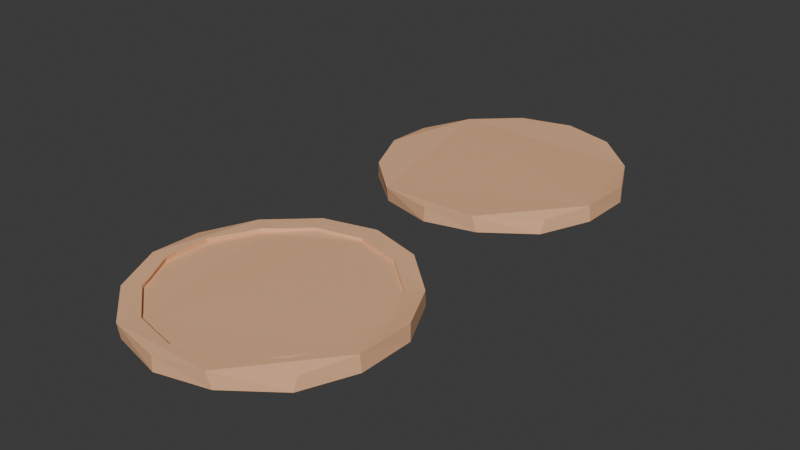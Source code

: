 # Source: Pizza_2.blend  (saved by Blender 4.1.23; exported with 4.5.12 LTS)
import bpy
from mathutils import Matrix  # noqa: F401  (used for matrix-valued properties, if any)

bpy.ops.wm.read_factory_settings(use_empty=True)
scene = bpy.context.scene
scene.name = 'Scene'

# ---- materials (node trees are filled in below, after node groups)
mat_material_001 = bpy.data.materials.new('Material.001')
mat_material_001.use_transparent_shadow = False

# ---- material node trees
mat_material_001.use_nodes = True; mat_material_001.node_tree.nodes.clear()
_N = mat_material_001.node_tree.nodes; _L = mat_material_001.node_tree.links
n0 = _N.new('ShaderNodeBsdfPrincipled'); n0.name = 'Principled BSDF'; n0.location = (10, 300)
n0.inputs[0].default_value = (0.8631, 0.4851, 0.2705, 1.0)
n1 = _N.new('ShaderNodeOutputMaterial'); n1.name = 'Material Output'; n1.location = (300, 300)
_L.new(n0.outputs[0], n1.inputs[0])
n1.is_active_output = True

# ---- world
world_world = bpy.data.worlds.new('World'); scene.world = world_world
world_world.use_nodes = True; world_world.node_tree.nodes.clear()
_N = world_world.node_tree.nodes; _L = world_world.node_tree.links
n0 = _N.new('ShaderNodeOutputWorld'); n0.name = 'World Output'; n0.location = (300, 300)
n1 = _N.new('ShaderNodeBackground'); n1.name = 'Background'; n1.location = (10, 300)
n1.inputs[0].default_value = (0.05088, 0.05088, 0.05088, 1.0)
_L.new(n1.outputs[0], n0.inputs[0])
n0.is_active_output = True
world_world.color = (0.05088, 0.05088, 0.05088)
world_world.use_sun_shadow = False
world_world.sun_shadow_jitter_overblur = 0.0

# ---- meshes
me_cylinder = bpy.data.meshes.new('Cylinder')
me_cylinder.from_pydata([(0.003931, 1.02, -0.04789), (0.0069, 1.034, 0.1745), (0.4365, 0.9113, -0.05569), (0.4391, 0.9157, 0.1757), (0.7836, 0.6154, -0.06823), (0.7853, 0.6078, 0.1469), (0.9763, 0.2238, -0.07154), (0.9723, 0.2286, 0.1727), (0.9773, -0.2306, -0.05496), (0.9654, -0.2323, 0.1808), (0.7876, -0.611, -0.08921), (0.7986, -0.5806, 0.1117), (0.4197, -0.9023, -0.0701), (0.3869, -0.9188, 0.1661), (0.002592, -1.001, -0.08132), (0.00868, -0.9988, 0.1351), (-0.4354, -0.8926, -0.08844), (-0.4436, -0.9073, 0.1374), (-0.7779, -0.6133, -0.07545), (-0.7694, -0.6189, 0.164), (-0.9885, -0.2218, -0.07465), (-0.9527, -0.2068, 0.1836), (-0.9821, 0.2148, -0.0802), (-0.9742, 0.2113, 0.1346), (-0.7826, 0.6237, -0.08553), (-0.7834, 0.6251, 0.148), (-0.4276, 0.9199, -0.04968), (-0.4243, 0.93, 0.1645)], [], [(0, 1, 3, 2), (2, 3, 5, 4), (4, 5, 7, 6), (6, 7, 9, 8), (8, 9, 11, 10), (10, 11, 13, 12), (12, 13, 15, 14), (14, 15, 17, 16), (16, 17, 19, 18), (18, 19, 21, 20), (20, 21, 23, 22), (22, 23, 25, 24), (3, 1, 27, 25, 23, 21, 19, 17, 15, 13, 11, 9, 7, 5), (24, 25, 27, 26), (26, 27, 1, 0), (0, 2, 4, 6, 8, 10, 12, 14, 16, 18, 20, 22, 24, 26)])
_uv = me_cylinder.uv_layers.new(name='UVMap')
_uv.uv.foreach_set('vector', [1.0, 0.5, 1.0, 1.0, 0.9286, 1.0, 0.9286, 0.5, 0.9286, 0.5, 0.9286, 1.0, 0.8571, 1.0, 0.8571, 0.5, 0.8571, 0.5, 0.8571, 1.0, 0.7857, 1.0, 0.7857, 0.5, 0.7857, 0.5, 0.7857, 1.0, 0.7143, 1.0, 0.7143, 0.5, 0.7143, 0.5, 0.7143, 1.0, 0.6429, 1.0, 0.6429, 0.5, 0.6429, 0.5, 0.6429, 1.0, 0.5714, 1.0, 0.5714, 0.5, 0.5714, 0.5, 0.5714, 1.0, 0.5, 1.0, 0.5, 0.5, 0.5, 0.5, 0.5, 1.0, 0.4286, 1.0, 0.4286, 0.5, 0.4286, 0.5, 0.4286, 1.0, 0.3571, 1.0, 0.3571, 0.5, 0.3571, 0.5, 0.3571, 1.0, 0.2857, 1.0, 0.2857, 0.5, 0.2857, 0.5, 0.2857, 1.0, 0.2143, 1.0, 0.2143, 0.5, 0.2143, 0.5, 0.2143, 1.0, 0.1429, 1.0, 0.1429, 0.5, 0.3541, 0.4662, 0.25, 0.49, 0.1459, 0.4662, 0.06236, 0.3996, 0.01602, 0.3034, 0.01602, 0.1966, 0.06236, 0.1004, 0.1459, 0.03377, 0.25, 0.01, 0.3541, 0.03377, 0.4376, 0.1004, 0.484, 0.1966, 0.484, 0.3034, 0.4376, 0.3996, 0.1429, 0.5, 0.1429, 1.0, 0.07143, 1.0, 0.07143, 0.5, 0.07143, 0.5, 0.07143, 1.0, -1.341e-07, 1.0, -1.341e-07, 0.5, 0.75, 0.49, 0.8541, 0.4662, 0.9376, 0.3996, 0.984, 0.3034, 0.984, 0.1966, 0.9376, 0.1004, 0.8541, 0.03377, 0.75, 0.01, 0.6459, 0.03377, 0.5624, 0.1004, 0.516, 0.1966, 0.516, 0.3034, 0.5624, 0.3996, 0.6459, 0.4662])
me_cylinder.materials.append(mat_material_001)
me_cylinder.update()
me_cylinder_001 = bpy.data.meshes.new('Cylinder.001')
me_cylinder_001.from_pydata([(0.003374, 0.8754, 0.1247), (0.003931, 1.02, -0.04789), (0.0069, 1.034, 0.1745), (0.3746, 0.782, 0.1169), (0.4365, 0.9113, -0.05569), (0.4391, 0.9157, 0.1757), (0.7836, 0.6154, -0.06823), (0.6725, 0.5281, 0.1044), (0.7853, 0.6078, 0.1469), (0.9763, 0.2238, -0.07154), (0.8378, 0.1921, 0.1011), (0.9723, 0.2286, 0.1727), (0.9773, -0.2306, -0.05496), (0.8387, -0.1979, 0.1177), (0.9654, -0.2323, 0.1808), (0.7876, -0.611, -0.08921), (0.6759, -0.5243, 0.08342), (0.7986, -0.5806, 0.1117), (0.4197, -0.9023, -0.0701), (0.3602, -0.7743, 0.1025), (0.3869, -0.9188, 0.1661), (0.002224, -0.8587, 0.09131), (0.002592, -1.001, -0.08132), (0.00868, -0.9988, 0.1351), (-0.4354, -0.8926, -0.08844), (-0.3737, -0.766, 0.08419), (-0.4436, -0.9073, 0.1374), (-0.7779, -0.6133, -0.07545), (-0.6675, -0.5263, 0.09718), (-0.7694, -0.6189, 0.164), (-0.9885, -0.2218, -0.07465), (-0.8483, -0.1904, 0.09798), (-0.9527, -0.2068, 0.1836), (-0.8428, 0.1843, 0.09243), (-0.9821, 0.2148, -0.0802), (-0.9742, 0.2113, 0.1346), (-0.6716, 0.5352, 0.0871), (-0.7826, 0.6237, -0.08553), (-0.7834, 0.6251, 0.148), (-0.367, 0.7894, 0.1229), (-0.4276, 0.9199, -0.04968), (-0.4243, 0.93, 0.1645), (-0.3665, 0.7909, 0.1588), (-0.5684, 0.6228, 0.1479), (0.0677, 0.86, 0.1633), (0.375, 0.7827, 0.1582), (0.4309, 0.7331, 0.155), (0.5751, 0.6101, 0.1471), (0.003828, 0.8775, 0.1644), (-0.8442, -0.06562, 0.1682), (-0.8397, -0.1868, 0.17), (-0.7954, 0.2823, 0.1559), (-0.8406, 0.1833, 0.1631), (-0.4973, -0.6649, 0.139), (-0.6657, -0.5275, 0.1561), (-0.7033, -0.4432, 0.1589), (-0.7349, 0.4062, 0.1465), (-0.0983, -0.8377, 0.1487), (0.003699, -0.8583, 0.1524), (0.2601, -0.7978, 0.1608), (-0.2301, -0.805, 0.1439), (0.3529, -0.778, 0.1638), (0.5597, -0.6136, 0.1697), (0.6801, -0.5127, 0.1731), (-0.6458, 0.5576, 0.1506), (0.836, -0.1688, 0.1783), (0.8353, 0.08843, 0.1679), (0.8369, 0.1931, 0.1637), (0.6728, 0.5267, 0.1503), (-0.6718, 0.5356, 0.1497), (-0.4369, -0.7142, 0.1399), (0.8361, -0.1983, 0.178), (-0.3754, -0.7692, 0.1408)], [], [(1, 2, 5, 4), (4, 5, 8, 6), (6, 8, 11, 9), (9, 11, 14, 12), (12, 14, 17, 15), (15, 17, 20, 18), (18, 20, 23, 22), (22, 23, 26, 24), (24, 26, 29, 27), (27, 29, 32, 30), (30, 32, 35, 34), (34, 35, 38, 37), (50, 32, 29, 26, 23, 20, 17, 14, 71, 63, 62, 61, 59, 58, 57, 60, 72, 70, 53, 54, 55), (71, 14, 11, 8, 5, 2, 41, 38, 35, 32, 50, 49, 52, 51, 56, 69, 64, 43, 42, 48, 44, 45, 46, 47, 68, 67, 66, 65), (37, 38, 41, 40), (40, 41, 2, 1), (40, 1, 4, 6, 9, 12, 15, 18, 22, 24, 27, 30, 34, 37), (48, 0, 3, 45, 44), (45, 3, 7, 68, 47, 46), (7, 10, 67, 68), (10, 13, 71, 65, 66, 67), (13, 16, 63, 71), (16, 19, 61, 62, 63), (19, 21, 58, 59, 61), (21, 25, 72, 60, 57, 58), (25, 28, 54, 53, 70, 72), (28, 31, 50, 55, 54), (50, 31, 33, 52, 49), (33, 36, 69, 56, 51, 52), (69, 36, 39, 42, 43, 64), (42, 39, 0, 48), (33, 31, 28, 25, 21, 19, 16, 13, 10, 7, 3, 0, 39, 36)])
_uv = me_cylinder_001.uv_layers.new(name='UVMap')
_uv.uv.foreach_set('vector', [1.0, 0.5, 1.0, 1.0, 0.9286, 1.0, 0.9286, 0.5, 0.9286, 0.5, 0.9286, 1.0, 0.8571, 1.0, 0.8571, 0.5, 0.8571, 0.5, 0.8571, 1.0, 0.7857, 1.0, 0.7857, 0.5, 0.7857, 0.5, 0.7857, 1.0, 0.7143, 1.0, 0.7143, 0.5, 0.7143, 0.5, 0.7143, 1.0, 0.6429, 1.0, 0.6429, 0.5, 0.6429, 0.5, 0.6429, 1.0, 0.5714, 1.0, 0.5714, 0.5, 0.5714, 0.5, 0.5714, 1.0, 0.5, 1.0, 0.5, 0.5, 0.5, 0.5, 0.5, 1.0, 0.4286, 1.0, 0.4286, 0.5, 0.4286, 0.5, 0.4286, 1.0, 0.3571, 1.0, 0.3571, 0.5, 0.3571, 0.5, 0.3571, 1.0, 0.2857, 1.0, 0.2857, 0.5, 0.2857, 0.5, 0.2857, 1.0, 0.2143, 1.0, 0.2143, 0.5, 0.2143, 0.5, 0.2143, 1.0, 0.1429, 1.0, 0.1429, 0.5, 0.04452, 0.2026, 0.01602, 0.1966, 0.06236, 0.1004, 0.1459, 0.03377, 0.25, 0.01, 0.3541, 0.03377, 0.4376, 0.1004, 0.484, 0.1966, 0.4518, 0.2024, 0.4121, 0.121, 0.386, 0.09908, 0.3411, 0.06457, 0.3178, 0.06002, 0.2512, 0.0443, 0.2265, 0.04918, 0.1953, 0.05721, 0.1607, 0.06596, 0.1455, 0.07887, 0.1304, 0.09035, 0.08791, 0.1223, 0.07837, 0.142, 0.4518, 0.2024, 0.484, 0.1966, 0.484, 0.3034, 0.4376, 0.3996, 0.3541, 0.4662, 0.25, 0.49, 0.1459, 0.4662, 0.06236, 0.3996, 0.01602, 0.3034, 0.01602, 0.1966, 0.04452, 0.2026, 0.04436, 0.2328, 0.04745, 0.295, 0.0587, 0.3185, 0.07344, 0.3475, 0.08859, 0.3775, 0.09474, 0.3825, 0.1129, 0.3969, 0.1604, 0.4344, 0.2494, 0.4543, 0.2648, 0.4505, 0.3389, 0.4349, 0.3524, 0.4239, 0.3872, 0.3967, 0.4108, 0.3779, 0.4514, 0.2958, 0.4513, 0.2708, 0.4518, 0.2096, 0.1429, 0.5, 0.1429, 1.0, 0.07143, 1.0, 0.07143, 0.5, 0.07143, 0.5, 0.07143, 1.0, -1.341e-07, 1.0, -1.341e-07, 0.5, 0.6459, 0.4662, 0.75, 0.49, 0.8541, 0.4662, 0.9376, 0.3996, 0.984, 0.3034, 0.984, 0.1966, 0.9376, 0.1004, 0.8541, 0.03377, 0.75, 0.01, 0.6459, 0.03377, 0.5624, 0.1004, 0.516, 0.1966, 0.516, 0.3034, 0.5624, 0.3996, 1.0, 0.5891, 1.0, 0.5, 0.9286, 0.5, 0.9286, 0.5893, 0.9877, 0.5887, 0.9286, 0.5893, 0.9286, 0.5, 0.8571, 0.5, 0.8571, 0.6067, 0.8805, 0.5873, 0.915, 0.5891, 0.8571, 0.5, 0.7857, 0.5, 0.7857, 0.6281, 0.8571, 0.6067, 0.7857, 0.5, 0.7143, 0.5, 0.7143, 0.6279, 0.7197, 0.6308, 0.7666, 0.6291, 0.7857, 0.6281, 0.7143, 0.5, 0.6429, 0.5, 0.6429, 0.7231, 0.7143, 0.6279, 0.6429, 0.5, 0.5714, 0.5, 0.5714, 0.6298, 0.6166, 0.6853, 0.6429, 0.7231, 0.5714, 0.5, 0.5, 0.5, 0.5, 0.6412, 0.5525, 0.6328, 0.5714, 0.6298, 0.5, 0.5, 0.4286, 0.5, 0.4286, 0.6253, 0.456, 0.6285, 0.4809, 0.6355, 0.5, 0.6412, 0.4286, 0.5, 0.3571, 0.5, 0.3571, 0.6231, 0.3983, 0.6064, 0.413, 0.6152, 0.4286, 0.6253, 0.3571, 0.5, 0.2857, 0.5, 0.2857, 0.6394, 0.3399, 0.6266, 0.3571, 0.6231, 0.2857, 0.6394, 0.2857, 0.5, 0.2143, 0.5, 0.2143, 0.6645, 0.2623, 0.6477, 0.2143, 0.5, 0.1429, 0.5, 0.1429, 0.634, 0.1692, 0.6269, 0.1944, 0.6473, 0.2143, 0.6645, 0.1429, 0.634, 0.1429, 0.5, 0.07143, 0.5, 0.07143, 0.5836, 0.1186, 0.6071, 0.1368, 0.6306, 0.07143, 0.5836, 0.07143, 0.5, -1.341e-07, 0.5, -1.341e-07, 0.5891, 0.516, 0.3034, 0.516, 0.1966, 0.5624, 0.1004, 0.6459, 0.03377, 0.75, 0.01, 0.8541, 0.03377, 0.9376, 0.1004, 0.984, 0.1966, 0.984, 0.3034, 0.9376, 0.3996, 0.8541, 0.4662, 0.75, 0.49, 0.6459, 0.4662, 0.5624, 0.3996])
me_cylinder_001.materials.append(mat_material_001)
me_cylinder_001.update()

# ---- objects
ob_pizza = bpy.data.objects.new('Pizza', me_cylinder)
ob_pizza_001 = bpy.data.objects.new('Pizza.001', me_cylinder_001)

# ---- transforms, parenting, visibility, modifiers, constraints
ob_pizza.location = (0.0, 0.0, 0.0)
ob_pizza.scale = (1.0, 1.0, 0.5451)
ob_pizza_001.location = (0.0, -2.566, 0.0)
ob_pizza_001.scale = (1.0, 1.0, 0.5451)

# ---- collection membership
scene.collection.objects.link(ob_pizza)
scene.collection.objects.link(ob_pizza_001)

# ---- scene / render settings (as saved in the file)
scene.frame_start = 1; scene.frame_end = 250; scene.frame_set(1)
scene.render.engine = 'BLENDER_EEVEE_NEXT'
scene.cycles.sampling_pattern = 'TABULATED_SOBOL'
scene.eevee.ray_tracing_options.trace_max_roughness = 0.0
bpy.context.view_layer.update()

# ---- added for rendering (the .blend has no active camera and no usable light): camera, sun
cam_auto = bpy.data.cameras.new('AutoCamera')
cam_auto.lens = 50.0
cam_auto.sensor_width = 36.0
cam_auto.clip_end = 1000.0
ob_auto_camera = bpy.data.objects.new('AutoCamera', cam_auto)
scene.collection.objects.link(ob_auto_camera)
ob_auto_camera.location = (4.62538, -6.82355, 3.73049)
ob_auto_camera.rotation_euler = (1.09748, -7.21219e-08, 0.694738)
scene.camera = ob_auto_camera
light_auto_sun = bpy.data.lights.new('AutoSun', 'SUN')
light_auto_sun.energy = 3.0
light_auto_sun.angle = 0.0523599
ob_auto_sun = bpy.data.objects.new('AutoSun', light_auto_sun)
scene.collection.objects.link(ob_auto_sun)
ob_auto_sun.rotation_euler = (0.872665, 0.174533, 0.523599)
bpy.context.view_layer.update()
